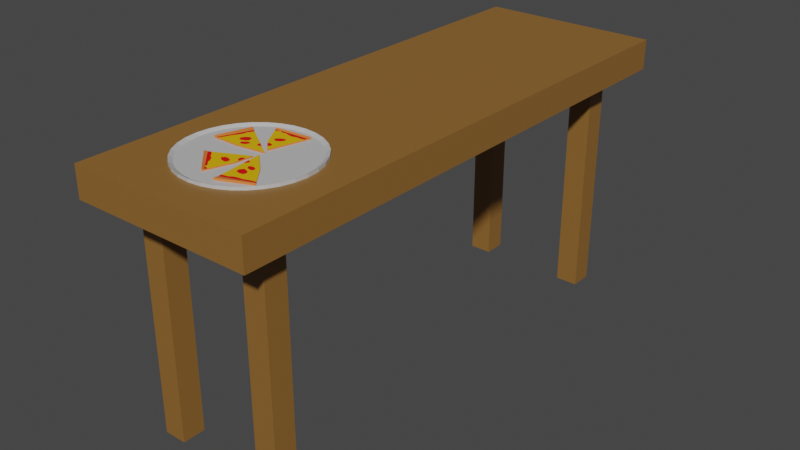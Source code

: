 # Source: Desk02.blend  (saved by Blender 2.93.21; exported with 4.5.12 LTS)
import bpy
from mathutils import Matrix  # noqa: F401  (used for matrix-valued properties, if any)

bpy.ops.wm.read_factory_settings(use_empty=True)
scene = bpy.context.scene
scene.name = 'Scene'

# ---- collections
col_collection = bpy.data.collections.new('Collection'); scene.collection.children.link(col_collection)

# ---- materials (node trees are filled in below, after node groups)
mat_material = bpy.data.materials.new('Material')
mat_material.use_transparent_shadow = False
mat_material_001 = bpy.data.materials.new('Material.001')
mat_material_001.use_transparent_shadow = False
mat_material_002 = bpy.data.materials.new('Material.002')
mat_material_002.use_transparent_shadow = False
mat_material_003 = bpy.data.materials.new('Material.003')
mat_material_003.use_transparent_shadow = False
mat_material_004 = bpy.data.materials.new('Material.004')
mat_material_004.use_transparent_shadow = False

# ---- material node trees
mat_material.use_nodes = True; mat_material.node_tree.nodes.clear()
_N = mat_material.node_tree.nodes; _L = mat_material.node_tree.links
n0 = _N.new('ShaderNodeBsdfPrincipled'); n0.name = 'Principled BSDF'; n0.location = (10, 300)
n0.distribution = 'GGX'
n0.subsurface_method = 'BURLEY'
n0.inputs[0].default_value = (0.2668, 0.126, 0.02746, 1.0)
n0.inputs[3].default_value = 1.45
n0.inputs[27].default_value = (0.0, 0.0, 0.0, 1.0)
n0.inputs[28].default_value = 1.0
n1 = _N.new('ShaderNodeOutputMaterial'); n1.name = 'Material Output'; n1.location = (300, 300)
_L.new(n0.outputs[0], n1.inputs[0])
n1.is_active_output = True
mat_material_001.use_nodes = True; mat_material_001.node_tree.nodes.clear()
_N = mat_material_001.node_tree.nodes; _L = mat_material_001.node_tree.links
n0 = _N.new('ShaderNodeBsdfPrincipled'); n0.name = 'Principled BSDF'; n0.location = (10, 300)
n0.distribution = 'GGX'
n0.subsurface_method = 'BURLEY'
n0.inputs[0].default_value = (0.5382, 0.5382, 0.5382, 1.0)
n0.inputs[3].default_value = 1.45
n0.inputs[27].default_value = (0.0, 0.0, 0.0, 1.0)
n0.inputs[28].default_value = 1.0
n1 = _N.new('ShaderNodeOutputMaterial'); n1.name = 'Material Output'; n1.location = (300, 300)
_L.new(n0.outputs[0], n1.inputs[0])
n1.is_active_output = True
mat_material_002.use_nodes = True; mat_material_002.node_tree.nodes.clear()
_N = mat_material_002.node_tree.nodes; _L = mat_material_002.node_tree.links
n0 = _N.new('ShaderNodeBsdfPrincipled'); n0.name = 'Principled BSDF'; n0.location = (10, 300)
n0.distribution = 'GGX'
n0.subsurface_method = 'BURLEY'
n0.inputs[0].default_value = (0.8, 0.2002, 0.04109, 1.0)
n0.inputs[3].default_value = 1.45
n0.inputs[27].default_value = (0.0, 0.0, 0.0, 1.0)
n0.inputs[28].default_value = 1.0
n1 = _N.new('ShaderNodeOutputMaterial'); n1.name = 'Material Output'; n1.location = (300, 300)
_L.new(n0.outputs[0], n1.inputs[0])
n1.is_active_output = True
mat_material_003.use_nodes = True; mat_material_003.node_tree.nodes.clear()
_N = mat_material_003.node_tree.nodes; _L = mat_material_003.node_tree.links
n0 = _N.new('ShaderNodeBsdfPrincipled'); n0.name = 'Principled BSDF'; n0.location = (10, 300)
n0.distribution = 'GGX'
n0.subsurface_method = 'BURLEY'
n0.inputs[0].default_value = (0.8, 0.0008931, 0.0, 1.0)
n0.inputs[3].default_value = 1.45
n0.inputs[27].default_value = (0.0, 0.0, 0.0, 1.0)
n0.inputs[28].default_value = 1.0
n1 = _N.new('ShaderNodeOutputMaterial'); n1.name = 'Material Output'; n1.location = (300, 300)
_L.new(n0.outputs[0], n1.inputs[0])
n1.is_active_output = True
mat_material_004.use_nodes = True; mat_material_004.node_tree.nodes.clear()
_N = mat_material_004.node_tree.nodes; _L = mat_material_004.node_tree.links
n0 = _N.new('ShaderNodeBsdfPrincipled'); n0.name = 'Principled BSDF'; n0.location = (10, 300)
n0.distribution = 'GGX'
n0.subsurface_method = 'BURLEY'
n0.inputs[0].default_value = (0.8, 0.461, 0.0, 1.0)
n0.inputs[3].default_value = 1.45
n0.inputs[27].default_value = (0.0, 0.0, 0.0, 1.0)
n0.inputs[28].default_value = 1.0
n1 = _N.new('ShaderNodeOutputMaterial'); n1.name = 'Material Output'; n1.location = (300, 300)
_L.new(n0.outputs[0], n1.inputs[0])
n1.is_active_output = True

# ---- world
world_world = bpy.data.worlds.new('World'); scene.world = world_world
world_world.use_nodes = True; world_world.node_tree.nodes.clear()
_N = world_world.node_tree.nodes; _L = world_world.node_tree.links
n0 = _N.new('ShaderNodeOutputWorld'); n0.name = 'World Output'; n0.location = (300, 300)
n1 = _N.new('ShaderNodeBackground'); n1.name = 'Background'; n1.location = (10, 300)
n1.inputs[0].default_value = (0.05088, 0.05088, 0.05088, 1.0)
_L.new(n1.outputs[0], n0.inputs[0])
n0.is_active_output = True
world_world.color = (0.05088, 0.05088, 0.05088)
world_world.use_sun_shadow = False
world_world.sun_shadow_jitter_overblur = 0.0

# ---- meshes
me_cube_005 = bpy.data.meshes.new('Cube.005')
me_cube_005.from_pydata([(-0.3, -1.29, 0.1515), (-0.3, -1.29, 0.2515), (-0.3, 0.5, 0.1515), (-0.3, 0.5, 0.2515), (0.3, -1.29, 0.1515), (0.3, -1.29, 0.2515), (0.3, 0.5, 0.1515), (0.3, 0.5, 0.2515), (-0.3, -0.79, 0.1515), (-7.153e-07, 0.5, 0.1515), (0.3, -0.79, 0.1515), (-7.153e-07, -1.29, 0.1515), (-7.153e-07, -0.79, 0.1515), (-0.3, -1.04, 0.1515), (-0.15, 0.5, 0.1515), (0.3, 0.25, 0.1515), (0.15, -1.29, 0.1515), (-0.3, 0.25, 0.1515), (0.15, 0.5, 0.1515), (0.3, -1.04, 0.1515), (-0.15, -1.29, 0.1515), (-7.153e-07, -1.04, 0.1515), (-7.153e-07, 0.25, 0.1515), (-0.15, -0.79, 0.1515), (0.15, -0.79, 0.1515), (0.15, 0.3, 0.1515), (-0.15, 0.3, 0.1515), (-0.15, -1.09, 0.1515), (0.15, -1.09, 0.1515), (-0.3, -1.165, 0.1515), (-0.225, 0.5, 0.1515), (0.3, 0.375, 0.1515), (0.225, -1.29, 0.1515), (-0.3, 0.125, 0.1515), (0.075, 0.5, 0.1515), (0.3, -0.915, 0.1515), (-0.075, -1.29, 0.1515), (-7.153e-07, -1.165, 0.1515), (-7.153e-07, 0.125, 0.1515), (-0.225, -0.79, 0.1515), (0.075, -0.79, 0.1515), (-0.3, -0.915, 0.1515), (-0.075, 0.5, 0.1515), (0.3, 0.125, 0.1515), (0.075, -1.29, 0.1515), (-0.3, 0.375, 0.1515), (0.225, 0.5, 0.1515), (0.3, -1.165, 0.1515), (-0.225, -1.29, 0.1515), (-7.153e-07, -0.915, 0.1515), (-7.153e-07, 0.375, 0.1515), (-0.075, -0.79, 0.1515), (0.225, -0.79, 0.1515), (0.15, 0.125, 0.1515), (0.15, 0.375, 0.1515), (0.075, 0.25, 0.1515), (0.225, 0.3, 0.1515), (-0.15, 0.125, 0.1515), (-0.15, 0.375, 0.1515), (-0.225, 0.3, 0.1515), (-0.075, 0.25, 0.1515), (-0.15, -1.165, 0.1515), (-0.15, -0.915, 0.1515), (-0.225, -1.09, 0.1515), (-0.075, -1.04, 0.1515), (0.15, -1.165, 0.1515), (0.15, -0.915, 0.1515), (0.075, -1.04, 0.1515), (0.225, -1.09, 0.1515), (0.225, -0.915, 0.1515), (0.075, -0.915, 0.1515), (0.075, -1.165, 0.1515), (-0.075, -0.915, 0.1515), (-0.225, -0.915, 0.1515), (-0.225, -1.165, 0.1515), (-0.075, 0.375, 0.1515), (-0.225, 0.375, 0.1515), (-0.225, 0.125, 0.1515), (0.225, 0.375, 0.1515), (0.075, 0.375, 0.1515), (0.075, 0.125, 0.1515), (0.225, 0.125, 0.1515), (-0.075, 0.125, 0.1515), (-0.075, -1.165, 0.1515), (0.225, -1.165, 0.1515), (0.15, 0.375, -0.6085), (0.15, 0.3, -0.6085), (0.225, 0.3, -0.6085), (-0.15, 0.375, -0.6085), (-0.15, 0.3, -0.6085), (0.225, -1.09, -0.6085), (0.15, -1.09, -0.6085), (-0.225, 0.3, -0.6085), (-0.15, -1.09, -0.6085), (-0.15, -1.165, -0.6085), (-0.225, -1.09, -0.6085), (0.15, -1.165, -0.6085), (-0.225, -1.165, -0.6085), (-0.225, 0.375, -0.6085), (0.225, 0.375, -0.6085), (0.225, -1.165, -0.6085), (-0.3, -0.79, 0.2515), (0.3, -0.79, 0.2515)], [], [(0, 1, 101, 8, 41, 13, 29), (2, 3, 7, 6, 46, 18, 34, 9, 42, 14, 30), (6, 7, 102, 10, 43, 15, 31), (4, 5, 1, 0, 48, 20, 36, 11, 44, 16, 32), (84, 47, 4, 32), (102, 101, 1, 5), (83, 37, 11, 36), (82, 38, 12, 51), (81, 43, 10, 52), (80, 53, 24, 40), (79, 54, 25, 55), (78, 31, 15, 56), (77, 57, 23, 39), (25, 54, 85, 86), (75, 50, 22, 60), (74, 61, 20, 48), (73, 62, 27, 63), (72, 49, 21, 64), (71, 65, 16, 44), (70, 66, 28, 67), (69, 35, 19, 68), (66, 69, 68, 28), (24, 52, 69, 66), (52, 10, 35, 69), (49, 70, 67, 21), (12, 40, 70, 49), (40, 24, 66, 70), (37, 71, 44, 11), (21, 67, 71, 37), (67, 28, 65, 71), (62, 72, 64, 27), (23, 51, 72, 62), (51, 12, 49, 72), (41, 73, 63, 13), (8, 39, 73, 41), (39, 23, 62, 73), (29, 74, 48, 0), (13, 63, 74, 29), (65, 28, 91, 96), (58, 75, 60, 26), (14, 42, 75, 58), (42, 9, 50, 75), (45, 76, 59, 17), (2, 30, 76, 45), (30, 14, 58, 76), (33, 77, 39, 8), (17, 59, 77, 33), (59, 26, 57, 77), (28, 68, 90, 91), (18, 46, 78, 54), (46, 6, 31, 78), (50, 79, 55, 22), (9, 34, 79, 50), (34, 18, 54, 79), (38, 80, 40, 12), (22, 55, 80, 38), (55, 25, 53, 80), (53, 81, 52, 24), (25, 56, 81, 53), (56, 15, 43, 81), (57, 82, 51, 23), (26, 60, 82, 57), (60, 22, 38, 82), (61, 83, 36, 20), (27, 64, 83, 61), (64, 21, 37, 83), (65, 84, 32, 16), (84, 65, 96, 100), (68, 19, 47, 84), (98, 88, 89, 92), (95, 93, 94, 97), (85, 99, 87, 86), (91, 90, 100, 96), (26, 59, 92, 89), (59, 76, 98, 92), (74, 63, 95, 97), (56, 25, 86, 87), (78, 56, 87, 99), (27, 61, 94, 93), (58, 26, 89, 88), (61, 74, 97, 94), (54, 78, 99, 85), (76, 58, 88, 98), (63, 27, 93, 95), (68, 84, 100, 90), (7, 3, 101, 102), (8, 101, 3, 2, 45, 17, 33), (10, 102, 5, 4, 47, 19, 35)])
_uv = me_cube_005.uv_layers.new(name='UVMap')
_uv.uv.foreach_set('vector', [0.7955, 0.5682, 0.7386, 0.5682, 0.7386, 0.2841, 0.7955, 0.2841, 0.7955, 0.3551, 0.7955, 0.4261, 0.7955, 0.4972, 0.8523, 0.3409, 0.7955, 0.3409, 0.7955, 0.0, 0.8523, 0.0, 0.8523, 0.04261, 0.8523, 0.08523, 0.8523, 0.1278, 0.8523, 0.1705, 0.8523, 0.2131, 0.8523, 0.2557, 0.8523, 0.2983, 0.7386, 0.5682, 0.6818, 0.5682, 0.6818, 0.2841, 0.7386, 0.2841, 0.7386, 0.3551, 0.7386, 0.4261, 0.7386, 0.4972, 0.8523, 0.6818, 0.7955, 0.6818, 0.7955, 0.3409, 0.8523, 0.3409, 0.8523, 0.3835, 0.8523, 0.4261, 0.8523, 0.4687, 0.8523, 0.5114, 0.8523, 0.554, 0.8523, 0.5966, 0.8523, 0.6392, 0.2983, 0.4972, 0.3409, 0.4972, 0.3409, 0.5682, 0.2983, 0.5682, 0.3409, 0.2841, 0.6818, 0.2841, 0.6818, 0.5682, 0.3409, 0.5682, 0.1278, 0.4972, 0.1705, 0.4972, 0.1705, 0.5682, 0.1278, 0.5682, 0.1278, 0.2131, 0.1705, 0.2131, 0.1705, 0.2841, 0.1278, 0.2841, 0.2983, 0.2131, 0.3409, 0.2131, 0.3409, 0.2841, 0.2983, 0.2841, 0.2131, 0.2131, 0.2557, 0.2131, 0.2557, 0.2841, 0.2131, 0.2841, 0.2131, 0.07102, 0.2557, 0.07102, 0.2557, 0.1136, 0.2131, 0.142, 0.2983, 0.07102, 0.3409, 0.07102, 0.3409, 0.142, 0.2983, 0.1136, 0.04261, 0.2131, 0.08523, 0.2131, 0.08523, 0.2841, 0.04261, 0.2841, 0.2557, 1.0, 0.2131, 1.0, 0.2131, 0.5682, 0.2557, 0.5682, 0.1278, 0.07102, 0.1705, 0.07102, 0.1705, 0.142, 0.1278, 0.142, 0.04261, 0.4972, 0.08523, 0.4972, 0.08523, 0.5682, 0.04261, 0.5682, 0.04261, 0.3551, 0.08523, 0.3551, 0.08523, 0.4545, 0.04261, 0.4545, 0.1278, 0.3551, 0.1705, 0.3551, 0.1705, 0.4261, 0.1278, 0.4261, 0.2131, 0.4972, 0.2557, 0.4972, 0.2557, 0.5682, 0.2131, 0.5682, 0.2131, 0.3551, 0.2557, 0.3551, 0.2557, 0.4545, 0.2131, 0.4261, 0.2983, 0.3551, 0.3409, 0.3551, 0.3409, 0.4261, 0.2983, 0.4545, 0.2557, 0.3551, 0.2983, 0.3551, 0.2983, 0.4545, 0.2557, 0.4545, 0.2557, 0.2841, 0.2983, 0.2841, 0.2983, 0.3551, 0.2557, 0.3551, 0.2983, 0.2841, 0.3409, 0.2841, 0.3409, 0.3551, 0.2983, 0.3551, 0.1705, 0.3551, 0.2131, 0.3551, 0.2131, 0.4261, 0.1705, 0.4261, 0.1705, 0.2841, 0.2131, 0.2841, 0.2131, 0.3551, 0.1705, 0.3551, 0.2131, 0.2841, 0.2557, 0.2841, 0.2557, 0.3551, 0.2131, 0.3551, 0.1705, 0.4972, 0.2131, 0.4972, 0.2131, 0.5682, 0.1705, 0.5682, 0.1705, 0.4261, 0.2131, 0.4261, 0.2131, 0.4972, 0.1705, 0.4972, 0.2131, 0.4261, 0.2557, 0.4545, 0.2557, 0.4972, 0.2131, 0.4972, 0.08523, 0.3551, 0.1278, 0.3551, 0.1278, 0.4261, 0.08523, 0.4545, 0.08523, 0.2841, 0.1278, 0.2841, 0.1278, 0.3551, 0.08523, 0.3551, 0.1278, 0.2841, 0.1705, 0.2841, 0.1705, 0.3551, 0.1278, 0.3551, 2.98e-08, 0.3551, 0.04261, 0.3551, 0.04261, 0.4545, 0.0, 0.4261, 2.98e-08, 0.2841, 0.04261, 0.2841, 0.04261, 0.3551, 2.98e-08, 0.3551, 0.04261, 0.2841, 0.08523, 0.2841, 0.08523, 0.3551, 0.04261, 0.3551, 0.0, 0.4972, 0.04261, 0.4972, 0.04261, 0.5682, 0.0, 0.5682, 0.0, 0.4261, 0.04261, 0.4545, 0.04261, 0.4972, 0.0, 0.4972, 0.2131, 1.0, 0.1705, 1.0, 0.1705, 0.5682, 0.2131, 0.5682, 0.08523, 0.07102, 0.1278, 0.07102, 0.1278, 0.142, 0.08523, 0.1136, 0.08523, 0.0, 0.1278, 0.0, 0.1278, 0.07102, 0.08523, 0.07102, 0.1278, 0.0, 0.1705, 0.0, 0.1705, 0.07102, 0.1278, 0.07102, 2.98e-08, 0.07102, 0.04261, 0.07102, 0.04261, 0.1136, 2.98e-08, 0.142, 2.98e-08, 0.0, 0.04261, 0.0, 0.04261, 0.07102, 2.98e-08, 0.07102, 0.04261, 0.0, 0.08523, 0.0, 0.08523, 0.07102, 0.04261, 0.07102, 2.98e-08, 0.2131, 0.04261, 0.2131, 0.04261, 0.2841, 2.98e-08, 0.2841, 2.98e-08, 0.142, 0.04261, 0.1136, 0.04261, 0.2131, 2.98e-08, 0.2131, 0.04261, 0.1136, 0.08523, 0.1136, 0.08523, 0.2131, 0.04261, 0.2131, 0.8949, 0.8636, 0.8523, 0.8636, 0.8523, 0.4318, 0.8949, 0.4318, 0.2557, 0.0, 0.2983, 0.0, 0.2983, 0.07102, 0.2557, 0.07102, 0.2983, 0.0, 0.3409, 0.0, 0.3409, 0.07102, 0.2983, 0.07102, 0.1705, 0.07102, 0.2131, 0.07102, 0.2131, 0.142, 0.1705, 0.142, 0.1705, 0.0, 0.2131, 0.0, 0.2131, 0.07102, 0.1705, 0.07102, 0.2131, 0.0, 0.2557, 0.0, 0.2557, 0.07102, 0.2131, 0.07102, 0.1705, 0.2131, 0.2131, 0.2131, 0.2131, 0.2841, 0.1705, 0.2841, 0.1705, 0.142, 0.2131, 0.142, 0.2131, 0.2131, 0.1705, 0.2131, 0.2131, 0.142, 0.2557, 0.1136, 0.2557, 0.2131, 0.2131, 0.2131, 0.2557, 0.2131, 0.2983, 0.2131, 0.2983, 0.2841, 0.2557, 0.2841, 0.2557, 0.1136, 0.2983, 0.1136, 0.2983, 0.2131, 0.2557, 0.2131, 0.2983, 0.1136, 0.3409, 0.142, 0.3409, 0.2131, 0.2983, 0.2131, 0.08523, 0.2131, 0.1278, 0.2131, 0.1278, 0.2841, 0.08523, 0.2841, 0.08523, 0.1136, 0.1278, 0.142, 0.1278, 0.2131, 0.08523, 0.2131, 0.1278, 0.142, 0.1705, 0.142, 0.1705, 0.2131, 0.1278, 0.2131, 0.08523, 0.4972, 0.1278, 0.4972, 0.1278, 0.5682, 0.08523, 0.5682, 0.08523, 0.4545, 0.1278, 0.4261, 0.1278, 0.4972, 0.08523, 0.4972, 0.1278, 0.4261, 0.1705, 0.4261, 0.1705, 0.4972, 0.1278, 0.4972, 0.2557, 0.4972, 0.2983, 0.4972, 0.2983, 0.5682, 0.2557, 0.5682, 0.8949, 0.4318, 0.8523, 0.4318, 0.8523, 0.0, 0.8949, 0.0, 0.2983, 0.4545, 0.3409, 0.4261, 0.3409, 0.4972, 0.2983, 0.4972, 0.5114, 0.5682, 0.554, 0.5682, 0.554, 0.6108, 0.5114, 0.6108, 0.554, 0.5682, 0.5966, 0.5682, 0.5966, 0.6108, 0.554, 0.6108, 0.5114, 0.5682, 0.5114, 0.6108, 0.4688, 0.6108, 0.4688, 0.5682, 0.4688, 0.5682, 0.4688, 0.6108, 0.4261, 0.6108, 0.4261, 0.5682, 0.08523, 1.0, 0.04261, 1.0, 0.04261, 0.5682, 0.08523, 0.5682, 0.1705, 1.0, 0.1278, 1.0, 0.1278, 0.5682, 0.1705, 0.5682, 0.4261, 1.0, 0.3835, 1.0, 0.3835, 0.5682, 0.4261, 0.5682, 0.9375, 0.8636, 0.8949, 0.8636, 0.8949, 0.4318, 0.9375, 0.4318, 0.2983, 1.0, 0.2557, 1.0, 0.2557, 0.5682, 0.2983, 0.5682, 0.3409, 1.0, 0.2983, 1.0, 0.2983, 0.5682, 0.3409, 0.5682, 0.3835, 1.0, 0.3409, 1.0, 0.3409, 0.5682, 0.3835, 0.5682, 0.04261, 1.0, 0.0, 1.0, 4.47e-08, 0.5682, 0.04261, 0.5682, 0.9375, 0.4318, 0.8949, 0.4318, 0.8949, 0.0, 0.9375, 0.0, 0.9801, 0.4318, 0.9375, 0.4318, 0.9375, 0.0, 0.9801, 0.0, 0.9801, 0.8636, 0.9375, 0.8636, 0.9375, 0.4318, 0.9801, 0.4318, 0.1278, 1.0, 0.08523, 1.0, 0.08523, 0.5682, 0.1278, 0.5682, 0.3409, 0.0, 0.6818, 0.0, 0.6818, 0.2841, 0.3409, 0.2841, 0.7955, 0.2841, 0.7386, 0.2841, 0.7386, 0.0, 0.7955, 0.0, 0.7955, 0.07102, 0.7955, 0.142, 0.7955, 0.2131, 0.7386, 0.2841, 0.6818, 0.2841, 0.6818, 0.0, 0.7386, 0.0, 0.7386, 0.07102, 0.7386, 0.142, 0.7386, 0.2131])
me_cube_005.materials.append(mat_material)
me_cube_005.use_remesh_fix_poles = True
me_cube_005.use_remesh_preserve_attributes = False
me_cube_005.update()
me_cylinder_001 = bpy.data.meshes.new('Cylinder.001')
me_cylinder_001.from_pydata([(0.0, 1.0, -1.493), (0.0, 1.0, -1.445), (0.1951, 0.9808, -1.493), (0.1951, 0.9808, -1.445), (0.3827, 0.9239, -1.493), (0.3827, 0.9239, -1.445), (0.5556, 0.8315, -1.493), (0.5556, 0.8315, -1.445), (0.7071, 0.7071, -1.493), (0.7071, 0.7071, -1.445), (0.8315, 0.5556, -1.493), (0.8315, 0.5556, -1.445), (0.9239, 0.3827, -1.493), (0.9239, 0.3827, -1.445), (0.9808, 0.1951, -1.493), (0.9808, 0.1951, -1.445), (1.0, -4.371e-08, -1.493), (1.0, -4.371e-08, -1.445), (0.9808, -0.1951, -1.493), (0.9808, -0.1951, -1.445), (0.9239, -0.3827, -1.493), (0.9239, -0.3827, -1.445), (0.8315, -0.5556, -1.493), (0.8315, -0.5556, -1.445), (0.7071, -0.7071, -1.493), (0.7071, -0.7071, -1.445), (0.5556, -0.8315, -1.493), (0.5556, -0.8315, -1.445), (0.3827, -0.9239, -1.493), (0.3827, -0.9239, -1.445), (0.1951, -0.9808, -1.493), (0.1951, -0.9808, -1.445), (-8.742e-08, -1.0, -1.493), (-8.742e-08, -1.0, -1.445), (-0.1951, -0.9808, -1.493), (-0.1951, -0.9808, -1.445), (-0.3827, -0.9239, -1.493), (-0.3827, -0.9239, -1.445), (-0.5556, -0.8315, -1.493), (-0.5556, -0.8315, -1.445), (-0.7071, -0.7071, -1.493), (-0.7071, -0.7071, -1.445), (-0.8315, -0.5556, -1.493), (-0.8315, -0.5556, -1.445), (-0.9239, -0.3827, -1.493), (-0.9239, -0.3827, -1.445), (-0.9808, -0.1951, -1.493), (-0.9808, -0.1951, -1.445), (-1.0, 1.192e-08, -1.493), (-1.0, 1.192e-08, -1.445), (-0.9808, 0.1951, -1.493), (-0.9808, 0.1951, -1.445), (-0.9239, 0.3827, -1.493), (-0.9239, 0.3827, -1.445), (-0.8315, 0.5556, -1.493), (-0.8315, 0.5556, -1.445), (-0.7071, 0.7071, -1.493), (-0.7071, 0.7071, -1.445), (-0.5556, 0.8315, -1.493), (-0.5556, 0.8315, -1.445), (-0.3827, 0.9239, -1.493), (-0.3827, 0.9239, -1.445), (-0.1951, 0.9808, -1.493), (-0.1951, 0.9808, -1.445), (0.1829, 0.9197, -1.478), (-2.455e-10, 0.9377, -1.478), (0.3588, 0.8663, -1.478), (0.521, 0.7797, -1.478), (0.6631, 0.6631, -1.478), (0.7797, 0.521, -1.478), (0.8663, 0.3588, -1.478), (0.9197, 0.1829, -1.478), (0.9377, -7.069e-08, -1.478), (0.9197, -0.1829, -1.478), (0.8663, -0.3588, -1.478), (0.7797, -0.521, -1.478), (0.6631, -0.6631, -1.478), (0.521, -0.7797, -1.478), (0.3588, -0.8663, -1.478), (0.1829, -0.9197, -1.478), (-8.222e-08, -0.9377, -1.478), (-0.1829, -0.9197, -1.478), (-0.3588, -0.8663, -1.478), (-0.521, -0.7797, -1.478), (-0.6631, -0.6631, -1.478), (-0.7797, -0.521, -1.478), (-0.8663, -0.3588, -1.478), (-0.9197, -0.1829, -1.478), (-0.9377, -1.852e-08, -1.478), (-0.9197, 0.1829, -1.478), (-0.8663, 0.3588, -1.478), (-0.7797, 0.521, -1.478), (-0.6631, 0.6631, -1.478), (-0.521, 0.7797, -1.478), (-0.3588, 0.8663, -1.478), (-0.1829, 0.9197, -1.478)], [], [(0, 1, 3, 2), (2, 3, 5, 4), (4, 5, 7, 6), (6, 7, 9, 8), (8, 9, 11, 10), (10, 11, 13, 12), (12, 13, 15, 14), (14, 15, 17, 16), (16, 17, 19, 18), (18, 19, 21, 20), (20, 21, 23, 22), (22, 23, 25, 24), (24, 25, 27, 26), (26, 27, 29, 28), (28, 29, 31, 30), (30, 31, 33, 32), (32, 33, 35, 34), (34, 35, 37, 36), (36, 37, 39, 38), (38, 39, 41, 40), (40, 41, 43, 42), (42, 43, 45, 44), (44, 45, 47, 46), (46, 47, 49, 48), (48, 49, 51, 50), (50, 51, 53, 52), (52, 53, 55, 54), (54, 55, 57, 56), (56, 57, 59, 58), (58, 59, 61, 60), (53, 51, 89, 90), (60, 61, 63, 62), (62, 63, 1, 0), (0, 2, 4, 6, 8, 10, 12, 14, 16, 18, 20, 22, 24, 26, 28, 30, 32, 34, 36, 38, 40, 42, 44, 46, 48, 50, 52, 54, 56, 58, 60, 62), (64, 65, 95, 94, 93, 92, 91, 90, 89, 88, 87, 86, 85, 84, 83, 82, 81, 80, 79, 78, 77, 76, 75, 74, 73, 72, 71, 70, 69, 68, 67, 66), (9, 7, 67, 68), (27, 25, 76, 77), (45, 43, 85, 86), (63, 61, 94, 95), (19, 17, 72, 73), (37, 35, 81, 82), (55, 53, 90, 91), (11, 9, 68, 69), (29, 27, 77, 78), (47, 45, 86, 87), (3, 1, 65, 64), (1, 63, 95, 65), (21, 19, 73, 74), (39, 37, 82, 83), (57, 55, 91, 92), (13, 11, 69, 70), (31, 29, 78, 79), (49, 47, 87, 88), (5, 3, 64, 66), (23, 21, 74, 75), (41, 39, 83, 84), (59, 57, 92, 93), (15, 13, 70, 71), (33, 31, 79, 80), (51, 49, 88, 89), (7, 5, 66, 67), (25, 23, 75, 76), (43, 41, 84, 85), (61, 59, 93, 94), (17, 15, 71, 72), (35, 33, 80, 81)])
_uv = me_cylinder_001.uv_layers.new(name='UVMap')
_uv.uv.foreach_set('vector', [1.0, 0.5, 1.0, 1.0, 0.9688, 1.0, 0.9688, 0.5, 0.9688, 0.5, 0.9688, 1.0, 0.9375, 1.0, 0.9375, 0.5, 0.9375, 0.5, 0.9375, 1.0, 0.9062, 1.0, 0.9062, 0.5, 0.9062, 0.5, 0.9062, 1.0, 0.875, 1.0, 0.875, 0.5, 0.875, 0.5, 0.875, 1.0, 0.8438, 1.0, 0.8438, 0.5, 0.8438, 0.5, 0.8438, 1.0, 0.8125, 1.0, 0.8125, 0.5, 0.8125, 0.5, 0.8125, 1.0, 0.7812, 1.0, 0.7812, 0.5, 0.7812, 0.5, 0.7812, 1.0, 0.75, 1.0, 0.75, 0.5, 0.75, 0.5, 0.75, 1.0, 0.7188, 1.0, 0.7188, 0.5, 0.7188, 0.5, 0.7188, 1.0, 0.6875, 1.0, 0.6875, 0.5, 0.6875, 0.5, 0.6875, 1.0, 0.6562, 1.0, 0.6562, 0.5, 0.6562, 0.5, 0.6562, 1.0, 0.625, 1.0, 0.625, 0.5, 0.625, 0.5, 0.625, 1.0, 0.5938, 1.0, 0.5938, 0.5, 0.5938, 0.5, 0.5938, 1.0, 0.5625, 1.0, 0.5625, 0.5, 0.5625, 0.5, 0.5625, 1.0, 0.5312, 1.0, 0.5312, 0.5, 0.5312, 0.5, 0.5312, 1.0, 0.5, 1.0, 0.5, 0.5, 0.5, 0.5, 0.5, 1.0, 0.4688, 1.0, 0.4688, 0.5, 0.4688, 0.5, 0.4688, 1.0, 0.4375, 1.0, 0.4375, 0.5, 0.4375, 0.5, 0.4375, 1.0, 0.4062, 1.0, 0.4062, 0.5, 0.4062, 0.5, 0.4062, 1.0, 0.375, 1.0, 0.375, 0.5, 0.375, 0.5, 0.375, 1.0, 0.3438, 1.0, 0.3438, 0.5, 0.3438, 0.5, 0.3438, 1.0, 0.3125, 1.0, 0.3125, 0.5, 0.3125, 0.5, 0.3125, 1.0, 0.2812, 1.0, 0.2812, 0.5, 0.2812, 0.5, 0.2812, 1.0, 0.25, 1.0, 0.25, 0.5, 0.25, 0.5, 0.25, 1.0, 0.2188, 1.0, 0.2188, 0.5, 0.2188, 0.5, 0.2188, 1.0, 0.1875, 1.0, 0.1875, 0.5, 0.1875, 0.5, 0.1875, 1.0, 0.1562, 1.0, 0.1562, 0.5, 0.1562, 0.5, 0.1562, 1.0, 0.125, 1.0, 0.125, 0.5, 0.125, 0.5, 0.125, 1.0, 0.09375, 1.0, 0.09375, 0.5, 0.09375, 0.5, 0.09375, 1.0, 0.0625, 1.0, 0.0625, 0.5, 0.1875, 1.0, 0.2188, 1.0, 0.2188, 1.0, 0.1875, 1.0, 0.0625, 0.5, 0.0625, 1.0, 0.03125, 1.0, 0.03125, 0.5, 0.03125, 0.5, 0.03125, 1.0, 0.0, 1.0, 0.0, 0.5, 0.75, 0.49, 0.7968, 0.4854, 0.8418, 0.4717, 0.8833, 0.4496, 0.9197, 0.4197, 0.9496, 0.3833, 0.9717, 0.3418, 0.9854, 0.2968, 0.99, 0.25, 0.9854, 0.2032, 0.9717, 0.1582, 0.9496, 0.1167, 0.9197, 0.08029, 0.8833, 0.05045, 0.8418, 0.02827, 0.7968, 0.01461, 0.75, 0.01, 0.7032, 0.01461, 0.6582, 0.02827, 0.6167, 0.05045, 0.5803, 0.08029, 0.5504, 0.1167, 0.5283, 0.1582, 0.5146, 0.2032, 0.51, 0.25, 0.5146, 0.2968, 0.5283, 0.3418, 0.5504, 0.3833, 0.5803, 0.4197, 0.6167, 0.4496, 0.6582, 0.4717, 0.7032, 0.4854, 0.2968, 0.4854, 0.25, 0.49, 0.2032, 0.4854, 0.1582, 0.4717, 0.1167, 0.4496, 0.08029, 0.4197, 0.05045, 0.3833, 0.02827, 0.3418, 0.01461, 0.2968, 0.01, 0.25, 0.01461, 0.2032, 0.02827, 0.1582, 0.05045, 0.1167, 0.08029, 0.08029, 0.1167, 0.05045, 0.1582, 0.02827, 0.2032, 0.01461, 0.25, 0.01, 0.2968, 0.01461, 0.3418, 0.02827, 0.3833, 0.05045, 0.4197, 0.08029, 0.4496, 0.1167, 0.4717, 0.1582, 0.4854, 0.2032, 0.49, 0.25, 0.4854, 0.2968, 0.4717, 0.3418, 0.4496, 0.3833, 0.4197, 0.4197, 0.3833, 0.4496, 0.3418, 0.4717, 0.875, 1.0, 0.9062, 1.0, 0.9062, 1.0, 0.875, 1.0, 0.5938, 1.0, 0.625, 1.0, 0.625, 1.0, 0.5938, 1.0, 0.3125, 1.0, 0.3438, 1.0, 0.3438, 1.0, 0.3125, 1.0, 0.03125, 1.0, 0.0625, 1.0, 0.0625, 1.0, 0.03125, 1.0, 0.7188, 1.0, 0.75, 1.0, 0.75, 1.0, 0.7188, 1.0, 0.4375, 1.0, 0.4688, 1.0, 0.4688, 1.0, 0.4375, 1.0, 0.1562, 1.0, 0.1875, 1.0, 0.1875, 1.0, 0.1562, 1.0, 0.8438, 1.0, 0.875, 1.0, 0.875, 1.0, 0.8438, 1.0, 0.5625, 1.0, 0.5938, 1.0, 0.5938, 1.0, 0.5625, 1.0, 0.2812, 1.0, 0.3125, 1.0, 0.3125, 1.0, 0.2812, 1.0, 0.9688, 1.0, 1.0, 1.0, 1.0, 1.0, 0.9688, 1.0, 0.0, 1.0, 0.03125, 1.0, 0.03125, 1.0, 0.0, 1.0, 0.6875, 1.0, 0.7188, 1.0, 0.7188, 1.0, 0.6875, 1.0, 0.4062, 1.0, 0.4375, 1.0, 0.4375, 1.0, 0.4062, 1.0, 0.125, 1.0, 0.1562, 1.0, 0.1562, 1.0, 0.125, 1.0, 0.8125, 1.0, 0.8438, 1.0, 0.8438, 1.0, 0.8125, 1.0, 0.5312, 1.0, 0.5625, 1.0, 0.5625, 1.0, 0.5312, 1.0, 0.25, 1.0, 0.2812, 1.0, 0.2812, 1.0, 0.25, 1.0, 0.9375, 1.0, 0.9688, 1.0, 0.9688, 1.0, 0.9375, 1.0, 0.6562, 1.0, 0.6875, 1.0, 0.6875, 1.0, 0.6562, 1.0, 0.375, 1.0, 0.4062, 1.0, 0.4062, 1.0, 0.375, 1.0, 0.09375, 1.0, 0.125, 1.0, 0.125, 1.0, 0.09375, 1.0, 0.7812, 1.0, 0.8125, 1.0, 0.8125, 1.0, 0.7812, 1.0, 0.5, 1.0, 0.5312, 1.0, 0.5312, 1.0, 0.5, 1.0, 0.2188, 1.0, 0.25, 1.0, 0.25, 1.0, 0.2188, 1.0, 0.9062, 1.0, 0.9375, 1.0, 0.9375, 1.0, 0.9062, 1.0, 0.625, 1.0, 0.6562, 1.0, 0.6562, 1.0, 0.625, 1.0, 0.3438, 1.0, 0.375, 1.0, 0.375, 1.0, 0.3438, 1.0, 0.0625, 1.0, 0.09375, 1.0, 0.09375, 1.0, 0.0625, 1.0, 0.75, 1.0, 0.7812, 1.0, 0.7812, 1.0, 0.75, 1.0, 0.4688, 1.0, 0.5, 1.0, 0.5, 1.0, 0.4688, 1.0])
me_cylinder_001.materials.append(mat_material_001)
me_cylinder_001.use_remesh_fix_poles = True
me_cylinder_001.use_remesh_preserve_attributes = False
me_cylinder_001.update()
me_cube = bpy.data.meshes.new('Cube')
me_cube.from_pydata([(-1.772, -2.85, 0.8374), (-1.772, -2.85, 1.0), (-1.0, 0.1551, 0.905), (-1.0, 0.1551, 1.0), (1.0, -2.602, 0.8374), (1.0, -2.602, 1.0), (-0.04886, -0.8501, 0.905), (-0.04886, -0.8501, 1.0), (2.203, -1.747, 0.8374), (2.203, -1.747, 1.0), (-1.173, 0.5015, 0.905), (-1.173, 0.5015, 1.0), (2.997, 0.7337, 0.8374), (2.997, 0.7337, 1.0), (0.9554, 0.7744, 0.905), (0.9554, 0.7744, 1.0), (1.858, -1.518, 0.905), (1.858, -1.518, 1.0), (2.789, 0.7379, 0.905), (2.789, 0.7379, 1.0), (-1.712, -2.615, 0.905), (-1.712, -2.615, 1.0), (0.9178, -2.465, 0.905), (0.9178, -2.465, 1.0), (1.65, -1.379, 0.905), (2.65, 0.7407, 0.905), (2.444, 0.3748, 0.905), (2.383, 0.2063, 0.905), (2.266, -0.09269, 0.905), (2.08, -0.3366, 0.905), (1.929, -0.6365, 0.905), (1.906, -0.8347, 0.905), (1.87, -0.9858, 0.905), (1.772, -1.136, 0.905), (0.7912, -2.254, 0.905), (0.446, -2.492, 0.905), (-1.66, -2.416, 0.905), (0.3435, -2.362, 0.905), (0.1066, -2.339, 0.905), (-0.05566, -2.379, 0.905), (-0.1754, -2.363, 0.905), (-0.3403, -2.3, 0.905), (-0.7004, -2.255, 0.905), (-1.017, -2.348, 0.905), (-1.26, -2.341, 0.905), (-1.467, -2.346, 0.905), (-0.8273, -1.656, 0.905), (-0.8152, -1.706, 0.905), (-0.6247, -1.696, 0.905), (-0.4035, -1.615, 0.905), (-0.1448, -1.415, 0.905), (-0.2148, -1.218, 0.905), (-0.3725, -1.121, 0.905), (-0.5385, -1.169, 0.905), (-0.7329, -1.287, 0.905), (-0.8593, -1.458, 0.905), (-0.2628, -0.624, 0.905), (-0.6289, -0.2371, 0.905), (-0.4392, -0.681, 0.905), (-0.6342, -0.643, 0.905), (-0.7322, -0.5494, 0.905), (-0.7591, -0.4266, 0.905), (-0.3632, -0.03818, 0.905), (0.04027, -0.307, 0.905), (-0.2401, 0.04686, 0.905), (-0.04906, 0.06344, 0.905), (0.02733, -0.06884, 0.905), (0.911, -0.3249, 0.905), (0.9363, -0.4623, 0.905), (1.189, -0.5673, 0.905), (1.467, -0.388, 0.905), (1.607, -0.1575, 0.905), (1.559, -0.01105, 0.905), (1.408, 0.0928, 0.905), (1.23, 0.07268, 0.905), (1.018, -0.02238, 0.905), (0.8666, -0.1555, 0.905), (1.027, 0.2057, 0.905), (1.096, 0.3213, 0.905), (1.027, 0.458, 0.905), (0.8804, 0.4936, 0.905), (0.6369, 0.4065, 0.905), (0.5, 0.1991, 0.905), (0.5164, 0.0368, 0.905), (0.7745, 0.02218, 0.905)], [], [(20, 21, 3, 2, 36), (2, 3, 7, 6, 56, 57), (22, 23, 5, 4), (4, 5, 1, 0), (20, 35, 22, 4, 0), (23, 21, 1, 5), (16, 17, 11, 10, 62, 63, 24), (10, 11, 15, 14), (18, 19, 13, 12), (12, 13, 9, 8), (16, 18, 12, 8), (19, 17, 9, 13), (15, 11, 17, 19), (10, 14, 25, 26, 27, 78, 79, 80, 81, 82, 66, 65, 64, 62), (14, 15, 19, 18, 25), (8, 9, 17, 16), (7, 3, 21, 23), (2, 57, 61, 60, 59, 58, 56, 6, 50, 51, 52, 53, 54, 55, 36), (6, 7, 23, 22, 34), (0, 1, 21, 20), (24, 33, 32, 31, 30, 29, 28, 27, 26, 25, 18, 16), (36, 45, 44, 43, 42, 41, 40, 39, 38, 37, 35, 20), (35, 34, 22), (36, 55, 46, 47, 48, 49, 50, 6, 34, 35, 37, 38, 39, 40, 41, 42, 43, 44, 45), (49, 48, 47, 46, 55, 54, 53, 52, 51, 50), (56, 58, 59, 60, 61, 57), (62, 64, 65, 66, 63), (63, 76, 67, 68, 69, 70, 71, 29, 30, 31, 32, 33, 24), (70, 69, 68, 67, 76, 75, 74, 73, 72, 71), (66, 82, 83, 84, 77, 78, 27, 28, 29, 71, 72, 73, 74, 75, 76, 63), (77, 84, 83, 82, 81, 80, 79, 78)])
me_cube.polygons.foreach_set('material_index', [0, 0, 0, 0, 0, 0, 0, 0, 0, 0, 0, 0, 0, 2, 0, 0, 0, 2, 0, 0, 1, 1, 1, 2, 1, 1, 1, 2, 1, 2, 1])
_uv = me_cube.uv_layers.new(name='UVMap')
_uv.uv.foreach_set('vector', [0.375, 0.01958, 0.625, 0.01958, 0.625, 0.25, 0.375, 0.25, 0.375, 0.03615, 0.375, 0.25, 0.625, 0.25, 0.625, 0.5, 0.375, 0.5, 0.375, 0.4438, 0.375, 0.3476, 0.375, 0.7304, 0.625, 0.7304, 0.625, 0.75, 0.375, 0.75, 0.375, 0.75, 0.625, 0.75, 0.625, 1.0, 0.375, 1.0, 0.125, 0.7304, 0.3301, 0.7304, 0.375, 0.7304, 0.375, 0.75, 0.125, 0.75, 0.625, 0.7304, 0.875, 0.7304, 0.875, 0.75, 0.625, 0.75, 0.375, 0.02549, 0.625, 0.02549, 0.625, 0.25, 0.375, 0.25, 0.375, 0.19, 0.375, 0.1601, 0.375, 0.04092, 0.375, 0.25, 0.625, 0.25, 0.625, 0.5, 0.375, 0.5, 0.375, 0.7245, 0.625, 0.7245, 0.625, 0.75, 0.375, 0.75, 0.375, 0.75, 0.625, 0.75, 0.625, 1.0, 0.375, 1.0, 0.125, 0.7245, 0.375, 0.7245, 0.375, 0.75, 0.125, 0.75, 0.625, 0.7245, 0.875, 0.7245, 0.875, 0.75, 0.625, 0.75, 0.625, 0.5, 0.875, 0.5, 0.875, 0.7245, 0.625, 0.7245, 0.125, 0.5, 0.375, 0.5, 0.375, 0.7075, 0.331, 0.7046, 0.3118, 0.7061, 0.2911, 0.5789, 0.3115, 0.5574, 0.3105, 0.5431, 0.2776, 0.5437, 0.2334, 0.5615, 0.1557, 0.5712, 0.1674, 0.5583, 0.1478, 0.5557, 0.125, 0.56, 0.375, 0.5, 0.625, 0.5, 0.625, 0.7245, 0.375, 0.7245, 0.375, 0.7075, 0.375, 0.0, 0.625, 0.0, 0.625, 0.02549, 0.375, 0.02549, 0.625, 0.5, 0.875, 0.5, 0.875, 0.7304, 0.625, 0.7304, 0.125, 0.5, 0.2226, 0.5, 0.2023, 0.5237, 0.2126, 0.5311, 0.236, 0.5316, 0.279, 0.5202, 0.3188, 0.5, 0.375, 0.5, 0.3114, 0.5931, 0.311, 0.5686, 0.2858, 0.5647, 0.2538, 0.5795, 0.2207, 0.6002, 0.2029, 0.6205, 0.125, 0.7139, 0.375, 0.5, 0.625, 0.5, 0.625, 0.7304, 0.375, 0.7304, 0.375, 0.7002, 0.375, 0.0, 0.625, 0.0, 0.625, 0.01958, 0.375, 0.01958, 0.125, 0.7091, 0.1559, 0.7072, 0.1751, 0.7089, 0.1912, 0.7063, 0.2115, 0.7009, 0.2473, 0.7015, 0.2779, 0.7079, 0.3118, 0.7061, 0.331, 0.7046, 0.375, 0.7075, 0.375, 0.7245, 0.125, 0.7245, 0.125, 0.7139, 0.1446, 0.7071, 0.1661, 0.7066, 0.1909, 0.7075, 0.2231, 0.6986, 0.2591, 0.7041, 0.2742, 0.7117, 0.2855, 0.714, 0.3024, 0.71, 0.3246, 0.7138, 0.3301, 0.7304, 0.125, 0.7304, 0.3301, 0.7304, 0.375, 0.7002, 0.375, 0.7304, 0.125, 0.7139, 0.2029, 0.6205, 0.2089, 0.6387, 0.2107, 0.6434, 0.2351, 0.6392, 0.2658, 0.6259, 0.3114, 0.5931, 0.375, 0.5, 0.375, 0.7002, 0.3301, 0.7304, 0.3246, 0.7138, 0.3024, 0.71, 0.2855, 0.714, 0.2742, 0.7117, 0.2591, 0.7041, 0.2231, 0.6986, 0.1909, 0.7075, 0.1661, 0.7066, 0.1446, 0.7071, 0.2658, 0.6259, 0.2351, 0.6392, 0.2107, 0.6434, 0.2089, 0.6387, 0.2029, 0.6205, 0.2207, 0.6002, 0.2538, 0.5795, 0.2858, 0.5647, 0.311, 0.5686, 0.3114, 0.5931, 0.3188, 0.5, 0.279, 0.5202, 0.236, 0.5316, 0.2126, 0.5311, 0.2023, 0.5237, 0.2226, 0.5, 0.125, 0.56, 0.1478, 0.5557, 0.1674, 0.5583, 0.1557, 0.5712, 0.125, 0.5899, 0.125, 0.5899, 0.2107, 0.6062, 0.1917, 0.6206, 0.1765, 0.6307, 0.1809, 0.6491, 0.2169, 0.6562, 0.2494, 0.6538, 0.2473, 0.7015, 0.2115, 0.7009, 0.1912, 0.7063, 0.1751, 0.7089, 0.1559, 0.7072, 0.125, 0.7091, 0.2169, 0.6562, 0.1809, 0.6491, 0.1765, 0.6307, 0.1917, 0.6206, 0.2107, 0.6062, 0.2384, 0.6034, 0.2628, 0.6091, 0.2729, 0.6211, 0.2651, 0.641, 0.2494, 0.6538, 0.1557, 0.5712, 0.2334, 0.5615, 0.2105, 0.5774, 0.2277, 0.5887, 0.2698, 0.5859, 0.2911, 0.5789, 0.3118, 0.7061, 0.2779, 0.7079, 0.2473, 0.7015, 0.2494, 0.6538, 0.2651, 0.641, 0.2729, 0.6211, 0.2628, 0.6091, 0.2384, 0.6034, 0.2107, 0.6062, 0.125, 0.5899, 0.2698, 0.5859, 0.2277, 0.5887, 0.2105, 0.5774, 0.2334, 0.5615, 0.2776, 0.5437, 0.3105, 0.5431, 0.3115, 0.5574, 0.2911, 0.5789])
me_cube.materials.append(mat_material_002)
me_cube.materials.append(mat_material_003)
me_cube.materials.append(mat_material_004)
me_cube.use_remesh_fix_poles = True
me_cube.use_remesh_preserve_attributes = False
me_cube.update()
me_cube_001 = bpy.data.meshes.new('Cube.001')
me_cube_001.from_pydata([(-1.772, -2.85, 0.8374), (-1.772, -2.85, 1.0), (-1.0, 0.1551, 0.905), (-1.0, 0.1551, 1.0), (1.0, -2.602, 0.8374), (1.0, -2.602, 1.0), (-0.04886, -0.8501, 0.905), (-0.04886, -0.8501, 1.0), (2.203, -1.747, 0.8374), (2.203, -1.747, 1.0), (-1.173, 0.5015, 0.905), (-1.173, 0.5015, 1.0), (2.997, 0.7337, 0.8374), (2.997, 0.7337, 1.0), (0.9554, 0.7744, 0.905), (0.9554, 0.7744, 1.0), (1.858, -1.518, 0.905), (1.858, -1.518, 1.0), (2.789, 0.7379, 0.905), (2.789, 0.7379, 1.0), (-1.712, -2.615, 0.905), (-1.712, -2.615, 1.0), (0.9178, -2.465, 0.905), (0.9178, -2.465, 1.0), (1.65, -1.379, 0.905), (2.65, 0.7407, 0.905), (2.444, 0.3748, 0.905), (2.383, 0.2063, 0.905), (2.266, -0.09269, 0.905), (2.08, -0.3366, 0.905), (1.929, -0.6365, 0.905), (1.906, -0.8347, 0.905), (1.87, -0.9858, 0.905), (1.772, -1.136, 0.905), (0.7912, -2.254, 0.905), (0.446, -2.492, 0.905), (-1.66, -2.416, 0.905), (0.3435, -2.362, 0.905), (0.1066, -2.339, 0.905), (-0.05566, -2.379, 0.905), (-0.1754, -2.363, 0.905), (-0.3403, -2.3, 0.905), (-0.7004, -2.255, 0.905), (-1.017, -2.348, 0.905), (-1.26, -2.341, 0.905), (-1.467, -2.346, 0.905), (-0.8273, -1.656, 0.905), (-0.8152, -1.706, 0.905), (-0.6247, -1.696, 0.905), (-0.4035, -1.615, 0.905), (-0.1448, -1.415, 0.905), (-0.2148, -1.218, 0.905), (-0.3725, -1.121, 0.905), (-0.5385, -1.169, 0.905), (-0.7329, -1.287, 0.905), (-0.8593, -1.458, 0.905), (-0.2628, -0.624, 0.905), (-0.6289, -0.2371, 0.905), (-0.4392, -0.681, 0.905), (-0.6342, -0.643, 0.905), (-0.7322, -0.5494, 0.905), (-0.7591, -0.4266, 0.905), (-0.3632, -0.03818, 0.905), (0.04027, -0.307, 0.905), (-0.2401, 0.04686, 0.905), (-0.04906, 0.06344, 0.905), (0.02733, -0.06884, 0.905), (0.911, -0.3249, 0.905), (0.9363, -0.4623, 0.905), (1.189, -0.5673, 0.905), (1.467, -0.388, 0.905), (1.607, -0.1575, 0.905), (1.559, -0.01105, 0.905), (1.408, 0.0928, 0.905), (1.23, 0.07268, 0.905), (1.018, -0.02238, 0.905), (0.8666, -0.1555, 0.905), (1.027, 0.2057, 0.905), (1.096, 0.3213, 0.905), (1.027, 0.458, 0.905), (0.8804, 0.4936, 0.905), (0.6369, 0.4065, 0.905), (0.5, 0.1991, 0.905), (0.5164, 0.0368, 0.905), (0.7745, 0.02218, 0.905)], [], [(20, 21, 3, 2, 36), (2, 3, 7, 6, 56, 57), (22, 23, 5, 4), (4, 5, 1, 0), (20, 35, 22, 4, 0), (23, 21, 1, 5), (16, 17, 11, 10, 62, 63, 24), (10, 11, 15, 14), (18, 19, 13, 12), (12, 13, 9, 8), (16, 18, 12, 8), (19, 17, 9, 13), (15, 11, 17, 19), (10, 14, 25, 26, 27, 78, 79, 80, 81, 82, 66, 65, 64, 62), (14, 15, 19, 18, 25), (8, 9, 17, 16), (7, 3, 21, 23), (2, 57, 61, 60, 59, 58, 56, 6, 50, 51, 52, 53, 54, 55, 36), (6, 7, 23, 22, 34), (0, 1, 21, 20), (24, 33, 32, 31, 30, 29, 28, 27, 26, 25, 18, 16), (36, 45, 44, 43, 42, 41, 40, 39, 38, 37, 35, 20), (35, 34, 22), (36, 55, 46, 47, 48, 49, 50, 6, 34, 35, 37, 38, 39, 40, 41, 42, 43, 44, 45), (49, 48, 47, 46, 55, 54, 53, 52, 51, 50), (56, 58, 59, 60, 61, 57), (62, 64, 65, 66, 63), (63, 76, 67, 68, 69, 70, 71, 29, 30, 31, 32, 33, 24), (70, 69, 68, 67, 76, 75, 74, 73, 72, 71), (66, 82, 83, 84, 77, 78, 27, 28, 29, 71, 72, 73, 74, 75, 76, 63), (77, 84, 83, 82, 81, 80, 79, 78)])
me_cube_001.polygons.foreach_set('material_index', [0, 0, 0, 0, 0, 0, 0, 0, 0, 0, 0, 0, 0, 2, 0, 0, 0, 2, 0, 0, 1, 1, 1, 2, 1, 1, 1, 2, 1, 2, 1])
_uv = me_cube_001.uv_layers.new(name='UVMap')
_uv.uv.foreach_set('vector', [0.375, 0.01958, 0.625, 0.01958, 0.625, 0.25, 0.375, 0.25, 0.375, 0.03615, 0.375, 0.25, 0.625, 0.25, 0.625, 0.5, 0.375, 0.5, 0.375, 0.4438, 0.375, 0.3476, 0.375, 0.7304, 0.625, 0.7304, 0.625, 0.75, 0.375, 0.75, 0.375, 0.75, 0.625, 0.75, 0.625, 1.0, 0.375, 1.0, 0.125, 0.7304, 0.3301, 0.7304, 0.375, 0.7304, 0.375, 0.75, 0.125, 0.75, 0.625, 0.7304, 0.875, 0.7304, 0.875, 0.75, 0.625, 0.75, 0.375, 0.02549, 0.625, 0.02549, 0.625, 0.25, 0.375, 0.25, 0.375, 0.19, 0.375, 0.1601, 0.375, 0.04092, 0.375, 0.25, 0.625, 0.25, 0.625, 0.5, 0.375, 0.5, 0.375, 0.7245, 0.625, 0.7245, 0.625, 0.75, 0.375, 0.75, 0.375, 0.75, 0.625, 0.75, 0.625, 1.0, 0.375, 1.0, 0.125, 0.7245, 0.375, 0.7245, 0.375, 0.75, 0.125, 0.75, 0.625, 0.7245, 0.875, 0.7245, 0.875, 0.75, 0.625, 0.75, 0.625, 0.5, 0.875, 0.5, 0.875, 0.7245, 0.625, 0.7245, 0.125, 0.5, 0.375, 0.5, 0.375, 0.7075, 0.331, 0.7046, 0.3118, 0.7061, 0.2911, 0.5789, 0.3115, 0.5574, 0.3105, 0.5431, 0.2776, 0.5437, 0.2334, 0.5615, 0.1557, 0.5712, 0.1674, 0.5583, 0.1478, 0.5557, 0.125, 0.56, 0.375, 0.5, 0.625, 0.5, 0.625, 0.7245, 0.375, 0.7245, 0.375, 0.7075, 0.375, 0.0, 0.625, 0.0, 0.625, 0.02549, 0.375, 0.02549, 0.625, 0.5, 0.875, 0.5, 0.875, 0.7304, 0.625, 0.7304, 0.125, 0.5, 0.2226, 0.5, 0.2023, 0.5237, 0.2126, 0.5311, 0.236, 0.5316, 0.279, 0.5202, 0.3188, 0.5, 0.375, 0.5, 0.3114, 0.5931, 0.311, 0.5686, 0.2858, 0.5647, 0.2538, 0.5795, 0.2207, 0.6002, 0.2029, 0.6205, 0.125, 0.7139, 0.375, 0.5, 0.625, 0.5, 0.625, 0.7304, 0.375, 0.7304, 0.375, 0.7002, 0.375, 0.0, 0.625, 0.0, 0.625, 0.01958, 0.375, 0.01958, 0.125, 0.7091, 0.1559, 0.7072, 0.1751, 0.7089, 0.1912, 0.7063, 0.2115, 0.7009, 0.2473, 0.7015, 0.2779, 0.7079, 0.3118, 0.7061, 0.331, 0.7046, 0.375, 0.7075, 0.375, 0.7245, 0.125, 0.7245, 0.125, 0.7139, 0.1446, 0.7071, 0.1661, 0.7066, 0.1909, 0.7075, 0.2231, 0.6986, 0.2591, 0.7041, 0.2742, 0.7117, 0.2855, 0.714, 0.3024, 0.71, 0.3246, 0.7138, 0.3301, 0.7304, 0.125, 0.7304, 0.3301, 0.7304, 0.375, 0.7002, 0.375, 0.7304, 0.125, 0.7139, 0.2029, 0.6205, 0.2089, 0.6387, 0.2107, 0.6434, 0.2351, 0.6392, 0.2658, 0.6259, 0.3114, 0.5931, 0.375, 0.5, 0.375, 0.7002, 0.3301, 0.7304, 0.3246, 0.7138, 0.3024, 0.71, 0.2855, 0.714, 0.2742, 0.7117, 0.2591, 0.7041, 0.2231, 0.6986, 0.1909, 0.7075, 0.1661, 0.7066, 0.1446, 0.7071, 0.2658, 0.6259, 0.2351, 0.6392, 0.2107, 0.6434, 0.2089, 0.6387, 0.2029, 0.6205, 0.2207, 0.6002, 0.2538, 0.5795, 0.2858, 0.5647, 0.311, 0.5686, 0.3114, 0.5931, 0.3188, 0.5, 0.279, 0.5202, 0.236, 0.5316, 0.2126, 0.5311, 0.2023, 0.5237, 0.2226, 0.5, 0.125, 0.56, 0.1478, 0.5557, 0.1674, 0.5583, 0.1557, 0.5712, 0.125, 0.5899, 0.125, 0.5899, 0.2107, 0.6062, 0.1917, 0.6206, 0.1765, 0.6307, 0.1809, 0.6491, 0.2169, 0.6562, 0.2494, 0.6538, 0.2473, 0.7015, 0.2115, 0.7009, 0.1912, 0.7063, 0.1751, 0.7089, 0.1559, 0.7072, 0.125, 0.7091, 0.2169, 0.6562, 0.1809, 0.6491, 0.1765, 0.6307, 0.1917, 0.6206, 0.2107, 0.6062, 0.2384, 0.6034, 0.2628, 0.6091, 0.2729, 0.6211, 0.2651, 0.641, 0.2494, 0.6538, 0.1557, 0.5712, 0.2334, 0.5615, 0.2105, 0.5774, 0.2277, 0.5887, 0.2698, 0.5859, 0.2911, 0.5789, 0.3118, 0.7061, 0.2779, 0.7079, 0.2473, 0.7015, 0.2494, 0.6538, 0.2651, 0.641, 0.2729, 0.6211, 0.2628, 0.6091, 0.2384, 0.6034, 0.2107, 0.6062, 0.125, 0.5899, 0.2698, 0.5859, 0.2277, 0.5887, 0.2105, 0.5774, 0.2334, 0.5615, 0.2776, 0.5437, 0.3105, 0.5431, 0.3115, 0.5574, 0.2911, 0.5789])
me_cube_001.materials.append(mat_material_002)
me_cube_001.materials.append(mat_material_003)
me_cube_001.materials.append(mat_material_004)
me_cube_001.use_remesh_fix_poles = True
me_cube_001.use_remesh_preserve_attributes = False
me_cube_001.update()

# ---- objects
ob_cube_004 = bpy.data.objects.new('Cube.004', me_cube_005)
ob_cylinder = bpy.data.objects.new('Cylinder', me_cylinder_001)
ob_cube = bpy.data.objects.new('Cube', me_cube)
ob_cube_001 = bpy.data.objects.new('Cube.001', me_cube_001)

# ---- transforms, parenting, visibility, modifiers, constraints
ob_cube_004.location = (0.0, 0.0, 0.61)
ob_cylinder.location = (0.0, -0.9815, 1.164)
ob_cylinder.scale = (0.2027, 0.2027, 0.2027)
ob_cube.location = (-0.02619, -0.9316, 0.9066)
ob_cube.scale = (-0.04211, -0.04211, -0.04211)
ob_cube_001.location = (0.03957, -1.023, 0.9066)
ob_cube_001.rotation_euler = (0.0, -0.0, -4.008)
ob_cube_001.scale = (-0.04211, -0.04211, -0.04211)

# ---- collection membership
col_collection.objects.link(ob_cube_004)
col_collection.objects.link(ob_cylinder)
col_collection.objects.link(ob_cube)
col_collection.objects.link(ob_cube_001)

# ---- scene / render settings (as saved in the file)
scene.frame_start = 1; scene.frame_end = 250; scene.frame_set(1)
scene.render.engine = 'BLENDER_EEVEE_NEXT'
scene.cycles.use_denoising = False
scene.cycles.samples = 128
scene.cycles.sampling_pattern = 'TABULATED_SOBOL'
scene.cycles.use_adaptive_sampling = False
scene.cycles.use_light_tree = False
scene.view_settings.view_transform = 'Filmic'
bpy.context.view_layer.update()

# ---- added for rendering (the .blend has no active camera and no usable light): camera, sun
cam_auto = bpy.data.cameras.new('AutoCamera')
cam_auto.lens = 50.0
cam_auto.sensor_width = 36.0
cam_auto.clip_end = 1000.0
ob_auto_camera = bpy.data.objects.new('AutoCamera', cam_auto)
scene.collection.objects.link(ob_auto_camera)
ob_auto_camera.location = (1.92318, -2.70281, 1.97502)
ob_auto_camera.rotation_euler = (1.09748, -7.21219e-08, 0.694738)
scene.camera = ob_auto_camera
light_auto_sun = bpy.data.lights.new('AutoSun', 'SUN')
light_auto_sun.energy = 3.0
light_auto_sun.angle = 0.0523599
ob_auto_sun = bpy.data.objects.new('AutoSun', light_auto_sun)
scene.collection.objects.link(ob_auto_sun)
ob_auto_sun.rotation_euler = (0.872665, 0.174533, 0.523599)
bpy.context.view_layer.update()
